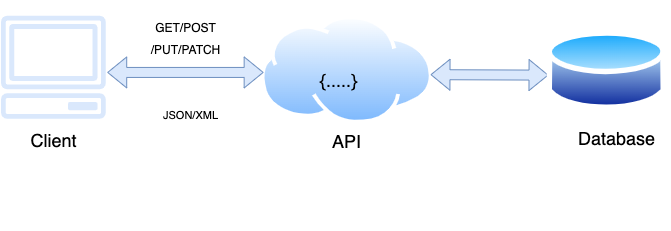

The diagram above was exported from draw.io. Its source (the exported page's mxGraphModel, read from the mxfile embedded in the PNG):
<mxGraphModel dx="1327" dy="619" grid="1" gridSize="10" guides="1" tooltips="1" connect="1" arrows="1" fold="1" page="1" pageScale="1" pageWidth="413" pageHeight="583" math="0" shadow="0">
  <root>
    <mxCell id="0" />
    <mxCell id="1" parent="0" />
    <mxCell id="c14f0jqiNn6uVQV2Tu-G-20" value="" style="group" vertex="1" connectable="0" parent="1">
      <mxGeometry x="100" y="280" width="670" height="230" as="geometry" />
    </mxCell>
    <mxCell id="c14f0jqiNn6uVQV2Tu-G-2" value="" style="aspect=fixed;perimeter=ellipsePerimeter;html=1;align=center;shadow=0;dashed=0;spacingTop=3;image;image=img/lib/active_directory/internet_cloud.svg;" vertex="1" parent="c14f0jqiNn6uVQV2Tu-G-20">
      <mxGeometry x="260.4470359572401" y="15.21" width="172.2477324263039" height="108.5195983155167" as="geometry" />
    </mxCell>
    <mxCell id="c14f0jqiNn6uVQV2Tu-G-4" value="" style="sketch=0;outlineConnect=0;fillColor=#dae8fc;strokeColor=#6C8EBF;dashed=0;verticalLabelPosition=bottom;verticalAlign=top;align=center;html=1;fontSize=12;fontStyle=0;aspect=fixed;pointerEvents=1;shape=mxgraph.aws4.client;" vertex="1" parent="c14f0jqiNn6uVQV2Tu-G-20">
      <mxGeometry y="15.206611570247931" width="105.8066083576288" height="103.09361839974086" as="geometry" />
    </mxCell>
    <mxCell id="c14f0jqiNn6uVQV2Tu-G-8" value="&lt;span style=&quot;font-size: 18px;&quot;&gt;{.....}&lt;/span&gt;" style="text;html=1;strokeColor=none;fillColor=none;align=center;verticalAlign=middle;whiteSpace=wrap;rounded=0;" vertex="1" parent="c14f0jqiNn6uVQV2Tu-G-20">
      <mxGeometry x="298.4288953676709" y="51.32231404958678" width="81.38969873663754" height="57.02479338842975" as="geometry" />
    </mxCell>
    <mxCell id="c14f0jqiNn6uVQV2Tu-G-9" value="Database" style="text;html=1;align=center;verticalAlign=middle;resizable=0;points=[];autosize=1;strokeColor=none;fillColor=none;fontSize=18;" vertex="1" parent="c14f0jqiNn6uVQV2Tu-G-20">
      <mxGeometry x="565.8205021056042" y="118.2969421487603" width="100" height="40" as="geometry" />
    </mxCell>
    <mxCell id="c14f0jqiNn6uVQV2Tu-G-13" value="" style="shape=flexArrow;endArrow=classic;startArrow=classic;html=1;rounded=0;fontSize=18;entryX=0;entryY=0.5;entryDx=0;entryDy=0;fillColor=#dae8fc;strokeColor=#6c8ebf;" edge="1" parent="c14f0jqiNn6uVQV2Tu-G-20">
      <mxGeometry width="100" height="100" relative="1" as="geometry">
        <mxPoint x="106.7083541834699" y="71.93388429752065" as="sourcePoint" />
        <mxPoint x="263.160025915128" y="71.93388429752065" as="targetPoint" />
      </mxGeometry>
    </mxCell>
    <mxCell id="c14f0jqiNn6uVQV2Tu-G-14" value="" style="shape=flexArrow;endArrow=classic;startArrow=classic;html=1;rounded=0;fontSize=18;fillColor=#dae8fc;strokeColor=#6c8ebf;" edge="1" parent="c14f0jqiNn6uVQV2Tu-G-20">
      <mxGeometry width="100" height="100" relative="1" as="geometry">
        <mxPoint x="429.9882375653941" y="74.16115702479338" as="sourcePoint" />
        <mxPoint x="548.0239714933593" y="74.63636363636361" as="targetPoint" />
      </mxGeometry>
    </mxCell>
    <mxCell id="c14f0jqiNn6uVQV2Tu-G-15" value="Client" style="text;html=1;align=center;verticalAlign=middle;resizable=0;points=[];autosize=1;strokeColor=none;fillColor=none;fontSize=18;" vertex="1" parent="c14f0jqiNn6uVQV2Tu-G-20">
      <mxGeometry x="17.9" y="119.9969421487603" width="70" height="40" as="geometry" />
    </mxCell>
    <mxCell id="c14f0jqiNn6uVQV2Tu-G-16" value="&lt;font style=&quot;font-size: 11px;&quot;&gt;JSON/XML&lt;/font&gt;" style="text;html=1;align=center;verticalAlign=middle;resizable=0;points=[];autosize=1;strokeColor=none;fillColor=none;fontSize=11;" vertex="1" parent="c14f0jqiNn6uVQV2Tu-G-20">
      <mxGeometry x="150.0045481049563" y="100.00115702479337" width="80" height="30" as="geometry" />
    </mxCell>
    <mxCell id="c14f0jqiNn6uVQV2Tu-G-18" value="" style="aspect=fixed;perimeter=ellipsePerimeter;html=1;align=center;shadow=0;dashed=0;spacingTop=3;image;image=img/lib/active_directory/database.svg;fontSize=11;" vertex="1" parent="c14f0jqiNn6uVQV2Tu-G-20">
      <mxGeometry x="546.6674765144153" y="26.00826446280992" width="119.15451895043735" height="88.17217363135732" as="geometry" />
    </mxCell>
    <mxCell id="c14f0jqiNn6uVQV2Tu-G-17" value="&lt;font style=&quot;font-size: 12px;&quot;&gt;GET/POST&lt;br&gt;/PUT/PATCH&lt;/font&gt;" style="text;html=1;align=center;verticalAlign=middle;resizable=0;points=[];autosize=1;strokeColor=none;fillColor=none;fontSize=18;" vertex="1" parent="c14f0jqiNn6uVQV2Tu-G-20">
      <mxGeometry x="140" y="6" width="90" height="60" as="geometry" />
    </mxCell>
    <mxCell id="c14f0jqiNn6uVQV2Tu-G-21" value="&lt;span style=&quot;font-size: 18px;&quot;&gt;API&lt;/span&gt;" style="text;html=1;strokeColor=none;fillColor=none;align=center;verticalAlign=middle;whiteSpace=wrap;rounded=0;" vertex="1" parent="c14f0jqiNn6uVQV2Tu-G-20">
      <mxGeometry x="305.8788953676709" y="112.78231404958677" width="81.38969873663754" height="57.02479338842975" as="geometry" />
    </mxCell>
  </root>
</mxGraphModel>